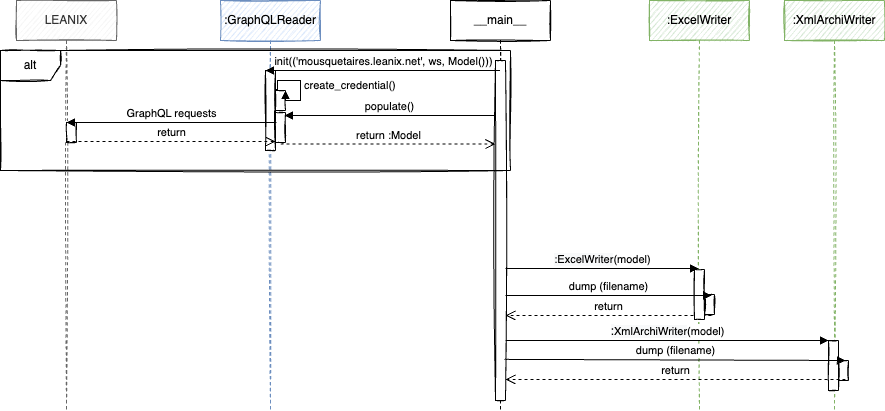

The diagram above was exported from draw.io. Its source (the exported page's mxGraphModel, read from the mxfile embedded in the PNG):
<mxGraphModel dx="850" dy="749" grid="1" gridSize="10" guides="1" tooltips="1" connect="1" arrows="1" fold="1" page="1" pageScale="1" pageWidth="1169" pageHeight="827" math="0" shadow="0">
  <root>
    <mxCell id="PTSFld4jjgCoKJIpHbzD-0" />
    <mxCell id="PTSFld4jjgCoKJIpHbzD-1" parent="PTSFld4jjgCoKJIpHbzD-0" />
    <mxCell id="G3GG3bHUBwHdcKdbAX7n-1" value="LEANIX" style="shape=umlLifeline;perimeter=lifelinePerimeter;whiteSpace=wrap;html=1;container=1;collapsible=0;recursiveResize=0;outlineConnect=0;sketch=1;fillColor=#f5f5f5;strokeColor=#666666;fontColor=#333333;" parent="PTSFld4jjgCoKJIpHbzD-1" vertex="1">
      <mxGeometry x="126" y="110" width="100" height="410" as="geometry" />
    </mxCell>
    <mxCell id="G3GG3bHUBwHdcKdbAX7n-14" value="" style="html=1;points=[];perimeter=orthogonalPerimeter;sketch=1;" parent="G3GG3bHUBwHdcKdbAX7n-1" vertex="1">
      <mxGeometry x="50" y="122" width="10" height="20" as="geometry" />
    </mxCell>
    <mxCell id="G3GG3bHUBwHdcKdbAX7n-2" value="&lt;span&gt;__main__&lt;/span&gt;" style="shape=umlLifeline;perimeter=lifelinePerimeter;whiteSpace=wrap;html=1;container=1;collapsible=0;recursiveResize=0;outlineConnect=0;sketch=1;" parent="PTSFld4jjgCoKJIpHbzD-1" vertex="1">
      <mxGeometry x="560" y="110" width="100" height="410" as="geometry" />
    </mxCell>
    <mxCell id="G3GG3bHUBwHdcKdbAX7n-3" value="" style="html=1;points=[];perimeter=orthogonalPerimeter;sketch=1;" parent="G3GG3bHUBwHdcKdbAX7n-2" vertex="1">
      <mxGeometry x="45" y="60" width="10" height="340" as="geometry" />
    </mxCell>
    <mxCell id="G3GG3bHUBwHdcKdbAX7n-5" value=":GraphQLReader" style="shape=umlLifeline;perimeter=lifelinePerimeter;whiteSpace=wrap;html=1;container=1;collapsible=0;recursiveResize=0;outlineConnect=0;sketch=1;fillColor=#dae8fc;strokeColor=#6c8ebf;" parent="PTSFld4jjgCoKJIpHbzD-1" vertex="1">
      <mxGeometry x="330" y="110" width="100" height="410" as="geometry" />
    </mxCell>
    <mxCell id="G3GG3bHUBwHdcKdbAX7n-7" value="" style="html=1;points=[];perimeter=orthogonalPerimeter;sketch=1;" parent="G3GG3bHUBwHdcKdbAX7n-5" vertex="1">
      <mxGeometry x="45" y="70" width="10" height="80" as="geometry" />
    </mxCell>
    <mxCell id="G3GG3bHUBwHdcKdbAX7n-10" value="" style="html=1;points=[];perimeter=orthogonalPerimeter;sketch=1;" parent="G3GG3bHUBwHdcKdbAX7n-5" vertex="1">
      <mxGeometry x="55" y="112" width="10" height="30" as="geometry" />
    </mxCell>
    <mxCell id="G3GG3bHUBwHdcKdbAX7n-12" value="" style="html=1;points=[];perimeter=orthogonalPerimeter;sketch=1;" parent="G3GG3bHUBwHdcKdbAX7n-5" vertex="1">
      <mxGeometry x="55" y="90" width="10" height="20" as="geometry" />
    </mxCell>
    <mxCell id="G3GG3bHUBwHdcKdbAX7n-13" value="&lt;div&gt;create_credential()&lt;/div&gt;" style="edgeStyle=orthogonalEdgeStyle;html=1;align=left;spacingLeft=2;endArrow=block;rounded=0;entryX=1;entryY=0;exitX=0.9;exitY=0.238;exitDx=0;exitDy=0;exitPerimeter=0;" parent="G3GG3bHUBwHdcKdbAX7n-5" source="G3GG3bHUBwHdcKdbAX7n-7" target="G3GG3bHUBwHdcKdbAX7n-12" edge="1">
      <mxGeometry relative="1" as="geometry">
        <mxPoint x="-5" y="60" as="sourcePoint" />
        <Array as="points">
          <mxPoint x="57" y="89" />
          <mxPoint x="57" y="80" />
          <mxPoint x="80" y="80" />
          <mxPoint x="80" y="100" />
        </Array>
      </mxGeometry>
    </mxCell>
    <mxCell id="G3GG3bHUBwHdcKdbAX7n-8" value="init(('mousquetaires.leanix.net', ws, Model()))" style="html=1;verticalAlign=bottom;endArrow=block;entryX=0;entryY=0;" parent="PTSFld4jjgCoKJIpHbzD-1" source="G3GG3bHUBwHdcKdbAX7n-2" target="G3GG3bHUBwHdcKdbAX7n-7" edge="1">
      <mxGeometry relative="1" as="geometry">
        <mxPoint x="305" y="330" as="sourcePoint" />
      </mxGeometry>
    </mxCell>
    <mxCell id="G3GG3bHUBwHdcKdbAX7n-9" value="return :Model" style="html=1;verticalAlign=bottom;endArrow=open;dashed=1;endSize=8;exitX=0.5;exitY=1.05;exitDx=0;exitDy=0;exitPerimeter=0;" parent="PTSFld4jjgCoKJIpHbzD-1" source="G3GG3bHUBwHdcKdbAX7n-10" edge="1">
      <mxGeometry relative="1" as="geometry">
        <mxPoint x="605" y="253.5" as="targetPoint" />
      </mxGeometry>
    </mxCell>
    <mxCell id="G3GG3bHUBwHdcKdbAX7n-11" value="populate()" style="html=1;verticalAlign=bottom;endArrow=block;entryX=0.9;entryY=0.1;entryDx=0;entryDy=0;entryPerimeter=0;" parent="PTSFld4jjgCoKJIpHbzD-1" target="G3GG3bHUBwHdcKdbAX7n-10" edge="1">
      <mxGeometry relative="1" as="geometry">
        <mxPoint x="605" y="225" as="sourcePoint" />
        <mxPoint x="385" y="182" as="targetPoint" />
      </mxGeometry>
    </mxCell>
    <mxCell id="G3GG3bHUBwHdcKdbAX7n-15" value="GraphQL requests" style="html=1;verticalAlign=bottom;endArrow=block;entryX=0;entryY=0;" parent="PTSFld4jjgCoKJIpHbzD-1" target="G3GG3bHUBwHdcKdbAX7n-14" edge="1">
      <mxGeometry relative="1" as="geometry">
        <mxPoint x="386" y="232" as="sourcePoint" />
      </mxGeometry>
    </mxCell>
    <mxCell id="G3GG3bHUBwHdcKdbAX7n-16" value="return" style="html=1;verticalAlign=bottom;endArrow=open;dashed=1;endSize=8;exitX=0;exitY=0.95;" parent="PTSFld4jjgCoKJIpHbzD-1" source="G3GG3bHUBwHdcKdbAX7n-14" target="G3GG3bHUBwHdcKdbAX7n-10" edge="1">
      <mxGeometry relative="1" as="geometry">
        <mxPoint x="190" y="268" as="targetPoint" />
      </mxGeometry>
    </mxCell>
    <mxCell id="G3GG3bHUBwHdcKdbAX7n-26" value=":ExcelWriter" style="shape=umlLifeline;perimeter=lifelinePerimeter;whiteSpace=wrap;html=1;container=1;collapsible=0;recursiveResize=0;outlineConnect=0;sketch=1;fillColor=#d5e8d4;strokeColor=#82b366;" parent="PTSFld4jjgCoKJIpHbzD-1" vertex="1">
      <mxGeometry x="759" y="110" width="100" height="410" as="geometry" />
    </mxCell>
    <mxCell id="G3GG3bHUBwHdcKdbAX7n-28" value="" style="html=1;points=[];perimeter=orthogonalPerimeter;sketch=1;" parent="G3GG3bHUBwHdcKdbAX7n-26" vertex="1">
      <mxGeometry x="55" y="294" width="10" height="20" as="geometry" />
    </mxCell>
    <mxCell id="G3GG3bHUBwHdcKdbAX7n-29" value="&lt;font style=&quot;font-size: 11px&quot;&gt;&lt;span style=&quot;background-color: rgb(248 , 249 , 250)&quot;&gt;:ExcelWriter&lt;/span&gt;(model)&lt;/font&gt;" style="html=1;verticalAlign=bottom;endArrow=block;entryX=0.4;entryY=-0.02;entryDx=0;entryDy=0;entryPerimeter=0;" parent="PTSFld4jjgCoKJIpHbzD-1" source="G3GG3bHUBwHdcKdbAX7n-3" target="G3GG3bHUBwHdcKdbAX7n-27" edge="1">
      <mxGeometry relative="1" as="geometry">
        <mxPoint x="625" y="279" as="sourcePoint" />
        <mxPoint x="769.5" y="279" as="targetPoint" />
      </mxGeometry>
    </mxCell>
    <mxCell id="G3GG3bHUBwHdcKdbAX7n-31" value="return" style="html=1;verticalAlign=bottom;endArrow=open;dashed=1;endSize=8;exitX=0.7;exitY=1.05;exitDx=0;exitDy=0;exitPerimeter=0;" parent="PTSFld4jjgCoKJIpHbzD-1" source="G3GG3bHUBwHdcKdbAX7n-28" target="G3GG3bHUBwHdcKdbAX7n-3" edge="1">
      <mxGeometry relative="1" as="geometry">
        <mxPoint x="625" y="319.9200000000001" as="targetPoint" />
        <mxPoint x="786" y="320" as="sourcePoint" />
      </mxGeometry>
    </mxCell>
    <mxCell id="G3GG3bHUBwHdcKdbAX7n-32" value=":XmlArchiWriter" style="shape=umlLifeline;perimeter=lifelinePerimeter;whiteSpace=wrap;html=1;container=1;collapsible=0;recursiveResize=0;outlineConnect=0;sketch=1;fillColor=#d5e8d4;strokeColor=#82b366;" parent="PTSFld4jjgCoKJIpHbzD-1" vertex="1">
      <mxGeometry x="894" y="110" width="100" height="410" as="geometry" />
    </mxCell>
    <mxCell id="G3GG3bHUBwHdcKdbAX7n-33" value="" style="html=1;points=[];perimeter=orthogonalPerimeter;sketch=1;" parent="G3GG3bHUBwHdcKdbAX7n-32" vertex="1">
      <mxGeometry x="44" y="340" width="10" height="50" as="geometry" />
    </mxCell>
    <mxCell id="G3GG3bHUBwHdcKdbAX7n-34" value="" style="html=1;points=[];perimeter=orthogonalPerimeter;sketch=1;" parent="G3GG3bHUBwHdcKdbAX7n-32" vertex="1">
      <mxGeometry x="54" y="360" width="10" height="20" as="geometry" />
    </mxCell>
    <mxCell id="G3GG3bHUBwHdcKdbAX7n-36" value="&lt;font&gt;&lt;span style=&quot;font-size: 12px ; background-color: rgb(248 , 249 , 250)&quot;&gt;:&lt;/span&gt;&lt;span style=&quot;background-color: rgb(248 , 249 , 250)&quot;&gt;&lt;font style=&quot;font-size: 11px&quot;&gt;XmlArchiWriter&lt;/font&gt;&lt;/span&gt;(model)&lt;/font&gt;" style="html=1;verticalAlign=bottom;endArrow=block;" parent="PTSFld4jjgCoKJIpHbzD-1" source="G3GG3bHUBwHdcKdbAX7n-3" target="G3GG3bHUBwHdcKdbAX7n-33" edge="1">
      <mxGeometry relative="1" as="geometry">
        <mxPoint x="625" y="349" as="sourcePoint" />
        <mxPoint x="879" y="349" as="targetPoint" />
      </mxGeometry>
    </mxCell>
    <mxCell id="G3GG3bHUBwHdcKdbAX7n-37" value="return" style="html=1;verticalAlign=bottom;endArrow=open;dashed=1;endSize=8;exitX=0.7;exitY=0.95;exitDx=0;exitDy=0;exitPerimeter=0;" parent="PTSFld4jjgCoKJIpHbzD-1" source="G3GG3bHUBwHdcKdbAX7n-34" target="G3GG3bHUBwHdcKdbAX7n-3" edge="1">
      <mxGeometry relative="1" as="geometry">
        <mxPoint x="625" y="389" as="targetPoint" />
        <mxPoint x="883" y="389" as="sourcePoint" />
      </mxGeometry>
    </mxCell>
    <mxCell id="G3GG3bHUBwHdcKdbAX7n-38" value="dump (filename)" style="html=1;verticalAlign=bottom;endArrow=block;entryX=0.7;entryY=0;entryDx=0;entryDy=0;entryPerimeter=0;exitX=0.9;exitY=0.879;exitDx=0;exitDy=0;exitPerimeter=0;" parent="PTSFld4jjgCoKJIpHbzD-1" source="G3GG3bHUBwHdcKdbAX7n-3" target="G3GG3bHUBwHdcKdbAX7n-34" edge="1">
      <mxGeometry relative="1" as="geometry">
        <mxPoint x="625" y="371" as="sourcePoint" />
        <mxPoint x="890" y="371" as="targetPoint" />
      </mxGeometry>
    </mxCell>
    <mxCell id="G3GG3bHUBwHdcKdbAX7n-27" value="" style="html=1;points=[];perimeter=orthogonalPerimeter;sketch=1;" parent="PTSFld4jjgCoKJIpHbzD-1" vertex="1">
      <mxGeometry x="804" y="379" width="10" height="50" as="geometry" />
    </mxCell>
    <mxCell id="4L0wQLm5rd_LouK1MJGN-7" value="dump (filename)" style="html=1;verticalAlign=bottom;endArrow=block;entryX=0.7;entryY=0.05;entryDx=0;entryDy=0;entryPerimeter=0;" parent="PTSFld4jjgCoKJIpHbzD-1" source="G3GG3bHUBwHdcKdbAX7n-3" target="G3GG3bHUBwHdcKdbAX7n-28" edge="1">
      <mxGeometry relative="1" as="geometry">
        <mxPoint x="615" y="395" as="sourcePoint" />
        <mxPoint x="880" y="395" as="targetPoint" />
      </mxGeometry>
    </mxCell>
    <mxCell id="4L0wQLm5rd_LouK1MJGN-8" value="alt" style="shape=umlFrame;whiteSpace=wrap;html=1;sketch=1;" parent="PTSFld4jjgCoKJIpHbzD-1" vertex="1">
      <mxGeometry x="110" y="160" width="510" height="120" as="geometry" />
    </mxCell>
  </root>
</mxGraphModel>